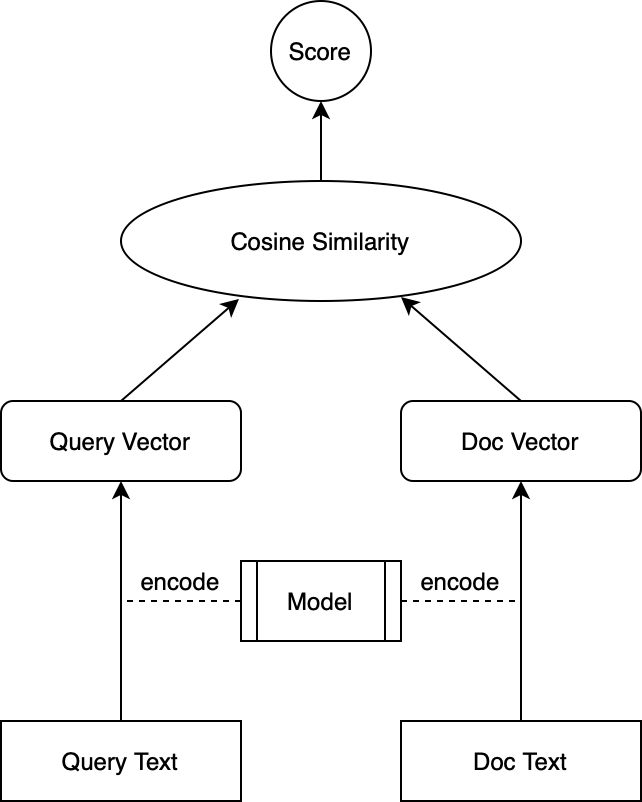

The diagram above was exported from draw.io. Its source (the exported page's mxGraphModel, read from the mxfile embedded in the PNG):
<mxGraphModel dx="1042" dy="555" grid="1" gridSize="10" guides="1" tooltips="1" connect="1" arrows="1" fold="1" page="1" pageScale="1" pageWidth="827" pageHeight="1169" math="0" shadow="0">
  <root>
    <mxCell id="0" />
    <mxCell id="1" parent="0" />
    <mxCell id="ixUKXyqYOxeUZcv0rUWK-11" style="edgeStyle=orthogonalEdgeStyle;rounded=0;orthogonalLoop=1;jettySize=auto;html=1;entryX=0.5;entryY=1;entryDx=0;entryDy=0;" parent="1" source="ixUKXyqYOxeUZcv0rUWK-2" target="ixUKXyqYOxeUZcv0rUWK-4" edge="1">
      <mxGeometry relative="1" as="geometry" />
    </mxCell>
    <mxCell id="ixUKXyqYOxeUZcv0rUWK-2" value="Query Text" style="rounded=0;whiteSpace=wrap;html=1;" parent="1" vertex="1">
      <mxGeometry x="160" y="440" width="120" height="40" as="geometry" />
    </mxCell>
    <mxCell id="ixUKXyqYOxeUZcv0rUWK-12" style="edgeStyle=orthogonalEdgeStyle;rounded=0;orthogonalLoop=1;jettySize=auto;html=1;entryX=0.5;entryY=1;entryDx=0;entryDy=0;" parent="1" source="ixUKXyqYOxeUZcv0rUWK-3" target="ixUKXyqYOxeUZcv0rUWK-5" edge="1">
      <mxGeometry relative="1" as="geometry" />
    </mxCell>
    <mxCell id="ixUKXyqYOxeUZcv0rUWK-3" value="Doc Text" style="rounded=0;whiteSpace=wrap;html=1;" parent="1" vertex="1">
      <mxGeometry x="360" y="440" width="120" height="40" as="geometry" />
    </mxCell>
    <mxCell id="ixUKXyqYOxeUZcv0rUWK-4" value="Query Vector" style="rounded=1;whiteSpace=wrap;html=1;" parent="1" vertex="1">
      <mxGeometry x="160" y="280" width="120" height="40" as="geometry" />
    </mxCell>
    <mxCell id="ixUKXyqYOxeUZcv0rUWK-5" value="Doc Vector" style="rounded=1;whiteSpace=wrap;html=1;" parent="1" vertex="1">
      <mxGeometry x="360" y="280" width="120" height="40" as="geometry" />
    </mxCell>
    <mxCell id="ixUKXyqYOxeUZcv0rUWK-10" style="edgeStyle=orthogonalEdgeStyle;rounded=0;orthogonalLoop=1;jettySize=auto;html=1;entryX=0.5;entryY=1;entryDx=0;entryDy=0;" parent="1" source="ixUKXyqYOxeUZcv0rUWK-8" target="ixUKXyqYOxeUZcv0rUWK-9" edge="1">
      <mxGeometry relative="1" as="geometry" />
    </mxCell>
    <mxCell id="ixUKXyqYOxeUZcv0rUWK-8" value="Cosine Similarity" style="ellipse;whiteSpace=wrap;html=1;" parent="1" vertex="1">
      <mxGeometry x="220" y="170" width="200" height="60" as="geometry" />
    </mxCell>
    <mxCell id="ixUKXyqYOxeUZcv0rUWK-9" value="Score" style="ellipse;whiteSpace=wrap;html=1;aspect=fixed;" parent="1" vertex="1">
      <mxGeometry x="295" y="80" width="50" height="50" as="geometry" />
    </mxCell>
    <mxCell id="ixUKXyqYOxeUZcv0rUWK-13" value="" style="endArrow=classic;html=1;rounded=0;exitX=0.5;exitY=0;exitDx=0;exitDy=0;entryX=0.7;entryY=0.967;entryDx=0;entryDy=0;entryPerimeter=0;" parent="1" source="ixUKXyqYOxeUZcv0rUWK-5" target="ixUKXyqYOxeUZcv0rUWK-8" edge="1">
      <mxGeometry width="50" height="50" relative="1" as="geometry">
        <mxPoint x="400" y="310" as="sourcePoint" />
        <mxPoint x="360" y="200" as="targetPoint" />
      </mxGeometry>
    </mxCell>
    <mxCell id="ixUKXyqYOxeUZcv0rUWK-14" value="" style="endArrow=classic;html=1;rounded=0;exitX=0.5;exitY=0;exitDx=0;exitDy=0;entryX=0.295;entryY=0.983;entryDx=0;entryDy=0;entryPerimeter=0;" parent="1" source="ixUKXyqYOxeUZcv0rUWK-4" target="ixUKXyqYOxeUZcv0rUWK-8" edge="1">
      <mxGeometry width="50" height="50" relative="1" as="geometry">
        <mxPoint x="430" y="290" as="sourcePoint" />
        <mxPoint x="290" y="200" as="targetPoint" />
      </mxGeometry>
    </mxCell>
    <mxCell id="ixUKXyqYOxeUZcv0rUWK-17" style="edgeStyle=orthogonalEdgeStyle;rounded=0;orthogonalLoop=1;jettySize=auto;html=1;endArrow=none;endFill=0;dashed=1;" parent="1" source="ixUKXyqYOxeUZcv0rUWK-15" edge="1">
      <mxGeometry relative="1" as="geometry">
        <mxPoint x="420" y="380" as="targetPoint" />
      </mxGeometry>
    </mxCell>
    <mxCell id="ixUKXyqYOxeUZcv0rUWK-15" value="Model" style="shape=process;whiteSpace=wrap;html=1;backgroundOutline=1;" parent="1" vertex="1">
      <mxGeometry x="280" y="360" width="80" height="40" as="geometry" />
    </mxCell>
    <mxCell id="ixUKXyqYOxeUZcv0rUWK-18" style="edgeStyle=orthogonalEdgeStyle;rounded=0;orthogonalLoop=1;jettySize=auto;html=1;endArrow=none;endFill=0;dashed=1;exitX=0;exitY=0.5;exitDx=0;exitDy=0;" parent="1" source="ixUKXyqYOxeUZcv0rUWK-15" edge="1">
      <mxGeometry relative="1" as="geometry">
        <mxPoint x="220" y="380" as="targetPoint" />
        <mxPoint x="370" y="390" as="sourcePoint" />
      </mxGeometry>
    </mxCell>
    <mxCell id="ixUKXyqYOxeUZcv0rUWK-19" value="encode" style="text;html=1;strokeColor=none;fillColor=none;align=center;verticalAlign=middle;whiteSpace=wrap;rounded=0;" parent="1" vertex="1">
      <mxGeometry x="360" y="360" width="60" height="20" as="geometry" />
    </mxCell>
    <mxCell id="ixUKXyqYOxeUZcv0rUWK-20" value="encode" style="text;html=1;strokeColor=none;fillColor=none;align=center;verticalAlign=middle;whiteSpace=wrap;rounded=0;" parent="1" vertex="1">
      <mxGeometry x="220" y="360" width="60" height="20" as="geometry" />
    </mxCell>
  </root>
</mxGraphModel>